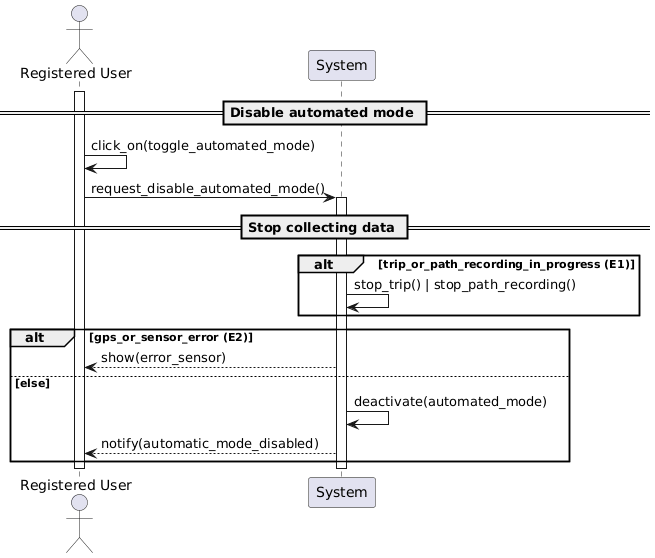

The diagram above was rendered by PlantUML. Its source (embedded in the PNG):
@startuml
actor "Registered User" as User
participant "System" as Sys

activate User


== Disable automated mode ==
User -> User: click_on(toggle_automated_mode)

User -> Sys: request_disable_automated_mode()
activate Sys

== Stop collecting data ==

alt trip_or_path_recording_in_progress (E1)
    Sys -> Sys: stop_trip() | stop_path_recording()
end

alt gps_or_sensor_error (E2)
    Sys --> User: show(error_sensor)
else else
    Sys -> Sys: deactivate(automated_mode)
    Sys --> User: notify(automatic_mode_disabled)
end


deactivate Sys
deactivate User
@enduml